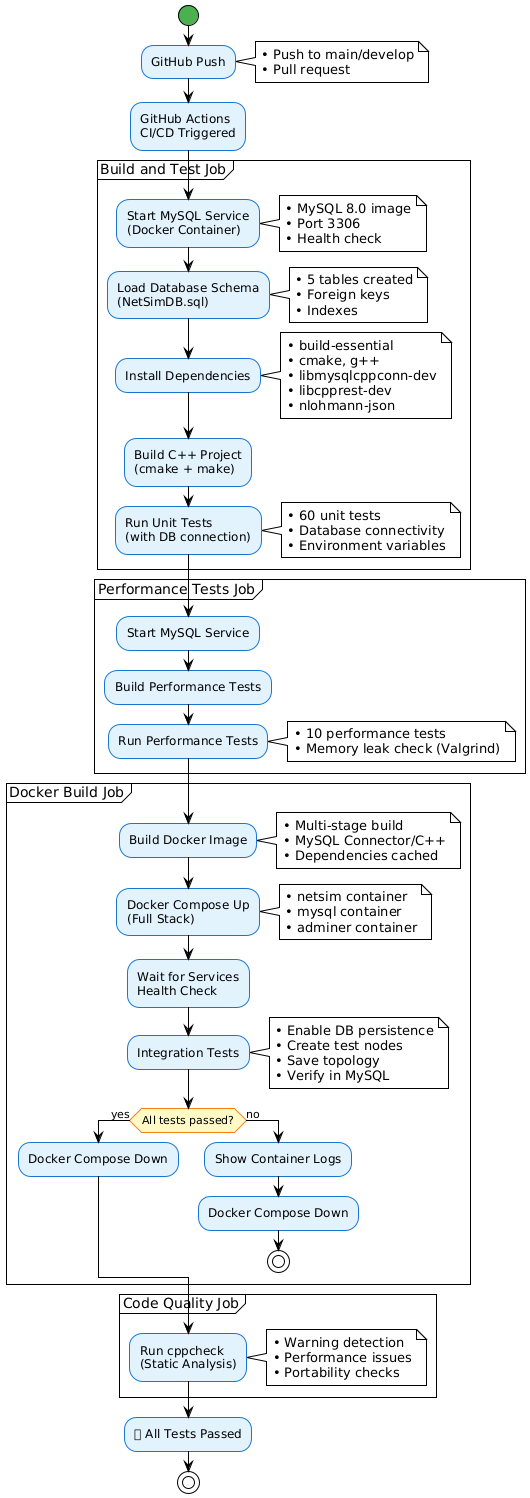

The diagram above was rendered by PlantUML. Its source (embedded in the PNG):
@startuml cicd_pipeline
!theme plain
skinparam activity {
  BackgroundColor #E3F2FD
  BorderColor #1976D2
  FontColor #000000
  DiamondBackgroundColor #FFF9C4
  DiamondBorderColor #F57F17
  StartColor #4CAF50
  EndColor #4CAF50
}

start

:GitHub Push;
note right
  • Push to main/develop
  • Pull request
end note

:GitHub Actions\nCI/CD Triggered;

partition "Build and Test Job" {
  :Start MySQL Service\n(Docker Container);
  note right
    • MySQL 8.0 image
    • Port 3306
    • Health check
  end note
  
  :Load Database Schema\n(NetSimDB.sql);
  note right
    • 5 tables created
    • Foreign keys
    • Indexes
  end note
  
  :Install Dependencies;
  note right
    • build-essential
    • cmake, g++
    • libmysqlcppconn-dev
    • libcpprest-dev
    • nlohmann-json
  end note
  
  :Build C++ Project\n(cmake + make);
  
  :Run Unit Tests\n(with DB connection);
  note right
    • 60 unit tests
    • Database connectivity
    • Environment variables
  end note
}

partition "Performance Tests Job" {
  :Start MySQL Service;
  
  :Build Performance Tests;
  
  :Run Performance Tests;
  note right
    • 10 performance tests
    • Memory leak check (Valgrind)
  end note
}

partition "Docker Build Job" {
  :Build Docker Image;
  note right
    • Multi-stage build
    • MySQL Connector/C++
    • Dependencies cached
  end note
  
  :Docker Compose Up\n(Full Stack);
  note right
    • netsim container
    • mysql container
    • adminer container
  end note
  
  :Wait for Services\nHealth Check;
  
  :Integration Tests;
  note right
    • Enable DB persistence
    • Create test nodes
    • Save topology
    • Verify in MySQL
  end note
  
  if (All tests passed?) then (yes)
    :Docker Compose Down;
  else (no)
    :Show Container Logs;
    :Docker Compose Down;
    stop
  endif
}

partition "Code Quality Job" {
  :Run cppcheck\n(Static Analysis);
  note right
    • Warning detection
    • Performance issues
    • Portability checks
  end note
}

:✅ All Tests Passed;

stop

@enduml